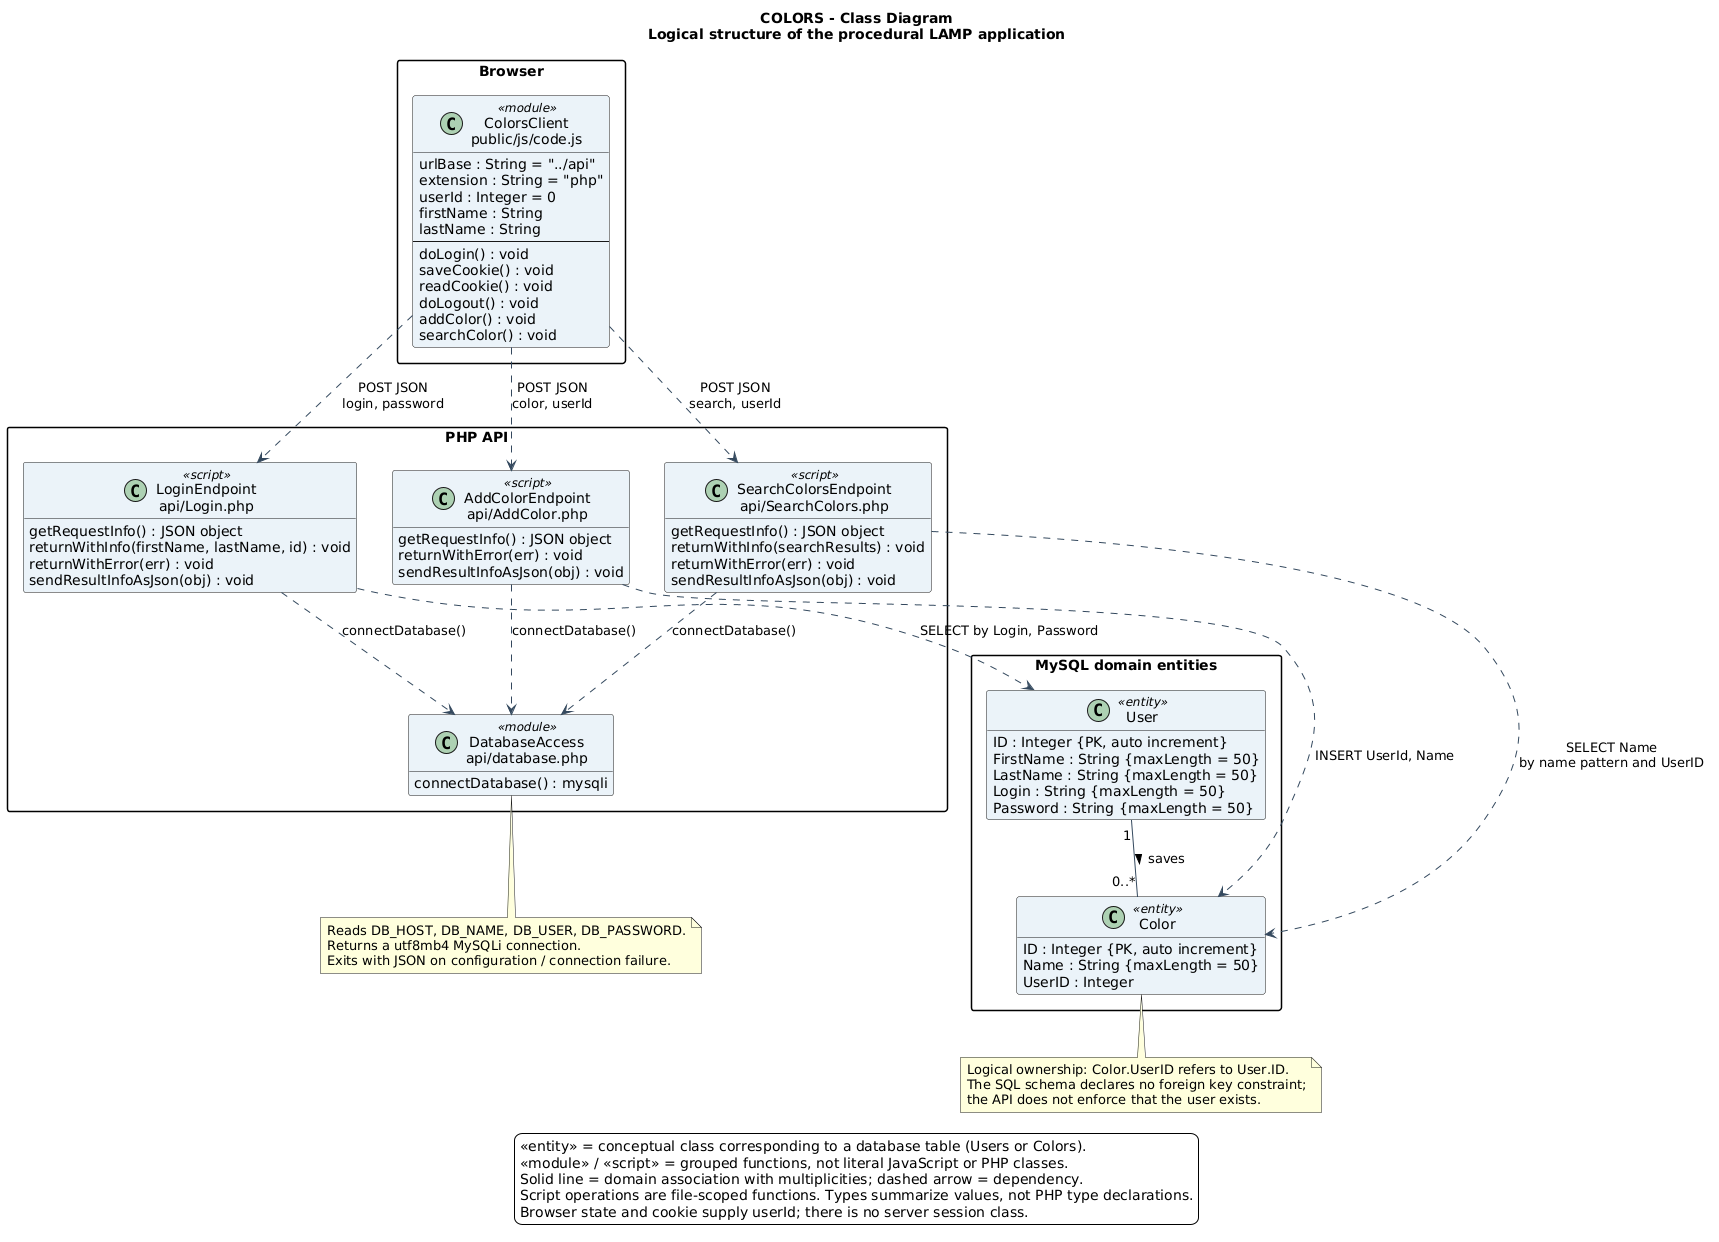

The diagram above was rendered by PlantUML. Its source (embedded in the PNG):
@startuml
title COLORS - Class Diagram\nLogical structure of the procedural LAMP application
skinparam backgroundColor white
skinparam shadowing false
skinparam defaultFontName SansSerif
skinparam classAttributeIconSize 0
skinparam packageStyle rectangle
skinparam classBackgroundColor #EAF2F8
skinparam ArrowColor #34495E
hide empty members

package "Browser" {
  class "ColorsClient\npublic/js/code.js" as Client <<module>> {
    urlBase : String = "../api"
    extension : String = "php"
    userId : Integer = 0
    firstName : String
    lastName : String
    --
    doLogin() : void
    saveCookie() : void
    readCookie() : void
    doLogout() : void
    addColor() : void
    searchColor() : void
  }
}

package "PHP API" {
  class "LoginEndpoint\napi/Login.php" as Login <<script>> {
    getRequestInfo() : JSON object
    returnWithInfo(firstName, lastName, id) : void
    returnWithError(err) : void
    sendResultInfoAsJson(obj) : void
  }
  class "AddColorEndpoint\napi/AddColor.php" as Add <<script>> {
    getRequestInfo() : JSON object
    returnWithError(err) : void
    sendResultInfoAsJson(obj) : void
  }
  class "SearchColorsEndpoint\napi/SearchColors.php" as Search <<script>> {
    getRequestInfo() : JSON object
    returnWithInfo(searchResults) : void
    returnWithError(err) : void
    sendResultInfoAsJson(obj) : void
  }
  class "DatabaseAccess\napi/database.php" as Database <<module>> {
    connectDatabase() : mysqli
  }
}

package "MySQL domain entities" as Entities {
  class User <<entity>> {
    ID : Integer {PK, auto increment}
    FirstName : String {maxLength = 50}
    LastName : String {maxLength = 50}
    Login : String {maxLength = 50}
    Password : String {maxLength = 50}
  }
  class Color <<entity>> {
    ID : Integer {PK, auto increment}
    Name : String {maxLength = 50}
    UserID : Integer
  }
  User "1" -- "0..*" Color : saves >
}

Client ..> Login : POST JSON\nlogin, password
Client ..> Add : POST JSON\ncolor, userId
Client ..> Search : POST JSON\nsearch, userId
Login ..> Database : connectDatabase()
Add ..> Database : connectDatabase()
Search ..> Database : connectDatabase()
Login ..> User : SELECT by Login, Password
Add ..> Color : INSERT UserId, Name
Search ..> Color : SELECT Name\nby name pattern and UserID

note bottom of Database
  Reads DB_HOST, DB_NAME, DB_USER, DB_PASSWORD.
  Returns a utf8mb4 MySQLi connection.
  Exits with JSON on configuration / connection failure.
end note
note bottom of Color
  Logical ownership: Color.UserID refers to User.ID.
  The SQL schema declares no foreign key constraint;
  the API does not enforce that the user exists.
end note
legend bottom
  <<entity>> = conceptual class corresponding to a database table (Users or Colors).
  <<module>> / <<script>> = grouped functions, not literal JavaScript or PHP classes.
  Solid line = domain association with multiplicities; dashed arrow = dependency.
  Script operations are file-scoped functions. Types summarize values, not PHP type declarations.
  Browser state and cookie supply userId; there is no server session class.
endlegend
@enduml